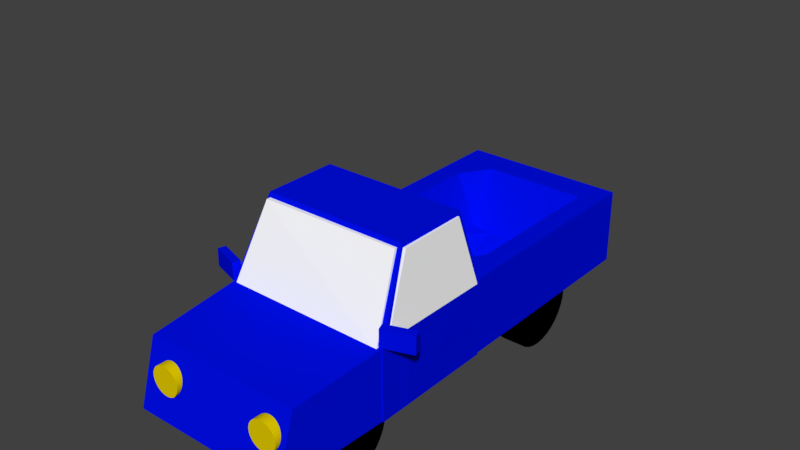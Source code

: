 # Source: 02.blend  (saved by Blender 2.79.0; exported with 4.5.12 LTS)
import bpy
from mathutils import Matrix  # noqa: F401  (used for matrix-valued properties, if any)

bpy.ops.wm.read_factory_settings(use_empty=True)
scene = bpy.context.scene
scene.name = 'Scene'

# ---- collections
col_collection_1 = bpy.data.collections.new('Collection 1'); scene.collection.children.link(col_collection_1)

# ---- materials (node trees are filled in below, after node groups)
mat_material = bpy.data.materials.new('Material')
mat_material.alpha_threshold = 0.0
mat_material.use_transparent_shadow = False
mat_material.diffuse_color = (0.0, 0.004391, 0.7991, 1.0)
mat_material.roughness = 0.5
mat_material_013 = bpy.data.materials.new('Material.013')
mat_material_013.alpha_threshold = 0.0
mat_material_013.use_transparent_shadow = False
mat_material_013.diffuse_color = (1.0, 1.0, 1.0, 1.0)
mat_material_013.roughness = 0.5
mat_material_012 = bpy.data.materials.new('Material.012')
mat_material_012.alpha_threshold = 0.0
mat_material_012.use_transparent_shadow = False
mat_material_012.diffuse_color = (0.0, 0.004391, 0.7991, 1.0)
mat_material_012.roughness = 0.5
mat_material_011 = bpy.data.materials.new('Material.011')
mat_material_011.alpha_threshold = 0.0
mat_material_011.use_transparent_shadow = False
mat_material_011.diffuse_color = (0.8, 0.0, 0.003761, 1.0)
mat_material_011.roughness = 0.5
mat_material_010 = bpy.data.materials.new('Material.010')
mat_material_010.alpha_threshold = 0.0
mat_material_010.use_transparent_shadow = False
mat_material_010.diffuse_color = (0.8, 0.6154, 0.0, 1.0)
mat_material_010.roughness = 0.5
mat_material_008 = bpy.data.materials.new('Material.008')
mat_material_008.alpha_threshold = 0.0
mat_material_008.use_transparent_shadow = False
mat_material_008.diffuse_color = (1.0, 1.0, 1.0, 1.0)
mat_material_008.roughness = 0.5
mat_material_004 = bpy.data.materials.new('Material.004')
mat_material_004.alpha_threshold = 0.0
mat_material_004.use_transparent_shadow = False
mat_material_004.diffuse_color = (1.0, 1.0, 1.0, 1.0)
mat_material_004.roughness = 0.5
mat_material_001 = bpy.data.materials.new('Material.001')
mat_material_001.alpha_threshold = 0.0
mat_material_001.use_transparent_shadow = False
mat_material_001.diffuse_color = (0.0, 0.0, 0.0, 1.0)
mat_material_001.roughness = 0.5
mat_material_002 = bpy.data.materials.new('Material.002')
mat_material_002.alpha_threshold = 0.0
mat_material_002.use_transparent_shadow = False
mat_material_002.diffuse_color = (0.0, 0.0, 0.0, 1.0)
mat_material_002.roughness = 0.5
mat_material_003 = bpy.data.materials.new('Material.003')
mat_material_003.alpha_threshold = 0.0
mat_material_003.use_transparent_shadow = False
mat_material_003.diffuse_color = (0.0, 0.0, 0.0, 1.0)
mat_material_003.roughness = 0.5
mat_material_007 = bpy.data.materials.new('Material.007')
mat_material_007.alpha_threshold = 0.0
mat_material_007.use_transparent_shadow = False
mat_material_007.diffuse_color = (0.0, 0.004391, 0.7991, 1.0)
mat_material_007.roughness = 0.5
mat_material_005 = bpy.data.materials.new('Material.005')
mat_material_005.alpha_threshold = 0.0
mat_material_005.use_transparent_shadow = False
mat_material_005.diffuse_color = (0.0, 0.004472, 0.8, 1.0)
mat_material_005.roughness = 0.5

# ---- material node trees

# ---- world
world_world = bpy.data.worlds.new('World'); scene.world = world_world
world_world.color = (0.05088, 0.05088, 0.05088)
world_world.use_sun_shadow = False
world_world.sun_shadow_jitter_overblur = 0.0
world_world.cycles.sampling_method = 'MANUAL'

# ---- meshes
me_cube_009 = bpy.data.meshes.new('Cube.009')
me_cube_009.from_pydata([(-1.0, -1.0, -1.0), (-1.0, -1.0, 1.0), (-1.0, 1.0, -1.0), (-1.0, 1.0, 1.0), (1.0, -1.0, -1.0), (1.0, -1.0, 1.0), (1.0, 1.0, -1.0), (1.0, 1.0, 1.0)], [], [(0, 1, 3, 2), (2, 3, 7, 6), (6, 7, 5, 4), (4, 5, 1, 0), (2, 6, 4, 0), (7, 3, 1, 5)])
me_cube_009.materials.append(mat_material)
me_cube_009.use_remesh_preserve_volume = False
me_cube_009.use_remesh_preserve_attributes = False
me_cube_009.use_mirror_vertex_groups = False
me_cube_009.update()
me_cube_008 = bpy.data.meshes.new('Cube.008')
me_cube_008.from_pydata([(-1.0, -1.0, -1.0), (-1.0, -1.0, 1.0), (-1.0, 1.0, -1.0), (-1.0, 1.0, 1.0), (1.0, -1.0, -1.0), (1.0, -1.0, 1.0), (1.0, 1.0, -1.0), (1.0, 1.0, 1.0)], [], [(0, 1, 3, 2), (2, 3, 7, 6), (6, 7, 5, 4), (4, 5, 1, 0), (2, 6, 4, 0), (7, 3, 1, 5)])
me_cube_008.materials.append(mat_material_013)
me_cube_008.use_remesh_preserve_volume = False
me_cube_008.use_remesh_preserve_attributes = False
me_cube_008.use_mirror_vertex_groups = False
me_cube_008.update()
me_cube_006 = bpy.data.meshes.new('Cube.006')
me_cube_006.from_pydata([(-1.0, -1.0, -1.0), (-1.0, -1.0, 1.0), (-1.0, 1.0, -1.0), (-1.0, 1.0, 1.0), (1.0, -1.0, -1.0), (1.0, -1.0, 1.0), (1.0, 1.0, -1.0), (1.0, 1.0, 1.0)], [], [(0, 1, 3, 2), (2, 3, 7, 6), (6, 7, 5, 4), (4, 5, 1, 0), (2, 6, 4, 0), (7, 3, 1, 5)])
me_cube_006.materials.append(mat_material_013)
me_cube_006.use_remesh_preserve_volume = False
me_cube_006.use_remesh_preserve_attributes = False
me_cube_006.use_mirror_vertex_groups = False
me_cube_006.update()
me_cube_003 = bpy.data.meshes.new('Cube.003')
me_cube_003.from_pydata([(-1.0, -1.0, -1.0), (-1.0, -1.0, 1.0), (-1.0, 1.0, -1.0), (-1.0, 1.0, 1.0), (1.0, -1.0, -1.0), (1.0, -1.0, 1.0), (1.0, 1.0, -1.0), (1.0, 1.0, 1.0)], [], [(0, 1, 3, 2), (2, 3, 7, 6), (6, 7, 5, 4), (4, 5, 1, 0), (2, 6, 4, 0), (7, 3, 1, 5)])
me_cube_003.materials.append(mat_material)
me_cube_003.use_remesh_preserve_volume = False
me_cube_003.use_remesh_preserve_attributes = False
me_cube_003.use_mirror_vertex_groups = False
me_cube_003.update()
me_cube = bpy.data.meshes.new('Cube')
me_cube.from_pydata([(-1.0, -1.0, -0.8993), (-1.0, -1.0, 76.34), (-1.0, 1.0, -0.8993), (-1.0, 1.0, 76.34), (1.0, -1.0, -0.8993), (1.0, -1.0, 76.34), (1.0, 1.0, -0.8993), (1.0, 1.0, 76.34), (-1.0, 0.0, -0.8993), (-1.0, -1.0, 16.84), (-1.0, 0.0, 76.34), (-1.0, 1.0, 16.84), (0.0, 1.0, -0.8993), (0.0, 1.0, 76.34), (1.0, 1.0, 16.84), (1.0, 0.0, -0.8993), (1.0, 0.0, 76.34), (1.0, -1.0, 16.84), (0.0, -1.0, -0.8993), (0.0, -1.0, 76.34), (0.0, 0.0, 1.991), (0.0, 0.0, -1.0), (0.0, -1.0, 16.84), (1.0, 0.0, 16.84), (0.0, 1.0, 16.84), (-1.0, 0.0, 16.84), (-1.0, -0.5, -0.8993), (-1.0, -1.0, 25.71), (-1.0, 0.5, 76.34), (-1.0, 1.0, 7.971), (-0.5, 1.0, -0.8993), (0.5, 1.0, 76.34), (1.0, 1.0, 7.971), (1.0, 0.5, -0.8993), (1.0, -0.5, 76.34), (1.0, -1.0, 7.971), (0.5, -1.0, -0.8993), (-0.5, -1.0, 76.34), (-1.0, 0.5, -0.8993), (-1.0, -1.0, 7.971), (-1.0, -0.5, 76.34), (-1.0, 1.0, 25.71), (0.5, 1.0, -0.8993), (-0.5, 1.0, 76.34), (1.0, 1.0, 25.71), (1.0, -0.5, -0.8993), (1.0, 0.5, 76.34), (1.0, -1.0, 25.71), (-0.5, -1.0, -0.8993), (0.5, -1.0, 76.34), (0.0, -0.5, 20.25), (0.0, 0.5, 20.25), (0.5, 0.0, 23.54), (-0.5, 0.0, 23.54), (0.0, -0.5, -1.0), (0.0, 0.5, -1.0), (-0.5, 0.0, -1.0), (0.5, 0.0, -1.0), (-0.5, -1.0, 16.84), (0.5, -1.0, 16.84), (0.0, -1.0, 7.971), (0.0, -1.0, 25.71), (1.0, -0.5, 16.84), (1.0, 0.5, 16.84), (1.0, 0.0, 7.971), (1.0, 0.0, 25.71), (0.5, 1.0, 16.84), (-0.5, 1.0, 16.84), (0.0, 1.0, 7.971), (0.0, 1.0, 25.71), (-1.0, 0.5, 16.84), (-1.0, -0.5, 16.84), (-1.0, 0.0, 7.971), (-1.0, 0.0, 25.71), (-1.0, -0.5, 25.71), (-1.0, -0.5, 7.971), (-1.0, 0.5, 7.971), (-0.5, 1.0, 25.71), (-0.5, 1.0, 7.971), (0.5, 1.0, 7.971), (1.0, 0.5, 25.71), (1.0, 0.5, 7.971), (1.0, -0.5, 7.971), (0.5, -1.0, 25.71), (0.5, -1.0, 7.971), (-0.5, -1.0, 7.971), (0.5, 0.5, -1.0), (-0.5, 0.5, -1.0), (-0.5, -0.5, -1.0), (-0.5, 0.5, 23.54), (0.5, 0.5, 23.54), (0.5, -0.5, 23.54), (-0.5, -0.5, 23.54), (0.5, -0.5, -1.0), (-0.5, -1.0, 25.71), (1.0, -0.5, 25.71), (0.5, 1.0, 25.71), (-1.0, 0.5, 25.71), (-1.0, -0.75, -0.8993), (-1.0, -1.0, 37.98), (-1.0, 0.75, 76.34), (-1.0, 1.0, 3.536), (-0.75, 1.0, -0.8993), (0.75, 1.0, 76.34), (1.0, 1.0, 3.536), (1.0, 0.75, -0.8993), (1.0, -0.75, 76.34), (1.0, -1.0, 3.536), (0.75, -1.0, -0.8993), (-0.75, -1.0, 76.34), (-1.0, 0.25, -0.8993), (-1.0, -1.0, 12.41), (-1.0, -0.25, 76.34), (-1.0, 1.0, 21.28), (0.25, 1.0, -0.8993), (-0.25, 1.0, 76.34), (1.0, 1.0, 21.28), (1.0, -0.25, -0.8993), (1.0, 0.25, 76.34), (1.0, -1.0, 21.28), (-0.25, -1.0, -0.8993), (0.25, -1.0, 76.34), (0.0, -0.75, 76.34), (0.0, 0.25, 3.954), (0.75, 0.0, 76.34), (-0.25, 0.0, 8.79), (0.0, -0.75, -1.0), (0.0, 0.25, -1.0), (-0.75, 0.0, -1.0), (0.25, 0.0, -1.0), (-0.75, -1.0, 16.84), (0.25, -1.0, 16.84), (0.0, -1.0, 3.536), (0.0, -1.0, 21.28), (1.0, -0.75, 16.84), (1.0, 0.25, 16.84), (1.0, 0.0, 3.536), (1.0, 0.0, 21.28), (0.75, 1.0, 16.84), (-0.25, 1.0, 16.84), (0.0, 1.0, 3.536), (0.0, 1.0, 21.28), (-1.0, 0.75, 16.84), (-1.0, -0.25, 16.84), (-1.0, 0.0, 3.536), (-1.0, 0.0, 21.28), (-1.0, -0.25, -0.8993), (-1.0, -1.0, 21.28), (-1.0, 0.25, 76.34), (-1.0, 1.0, 12.41), (-0.25, 1.0, -0.8993), (0.25, 1.0, 76.34), (1.0, 1.0, 12.41), (1.0, 0.25, -0.8993), (1.0, -0.25, 76.34), (1.0, -1.0, 12.41), (0.25, -1.0, -0.8993), (-0.25, -1.0, 76.34), (-1.0, 0.75, -0.8993), (-1.0, -1.0, 3.536), (-1.0, -0.75, 76.34), (-1.0, 1.0, 37.98), (0.75, 1.0, -0.8993), (-0.75, 1.0, 76.34), (1.0, 1.0, 37.98), (1.0, -0.75, -0.8993), (1.0, 0.75, 76.34), (1.0, -1.0, 37.98), (-0.75, -1.0, -0.8993), (0.75, -1.0, 76.34), (0.0, -0.25, 3.954), (0.0, 0.75, 76.34), (0.25, 0.0, 8.79), (-0.75, 0.0, 76.34), (0.0, -0.25, -1.0), (0.0, 0.75, -1.0), (-0.25, 0.0, -1.0), (0.75, 0.0, -1.0), (-0.25, -1.0, 16.84), (0.75, -1.0, 16.84), (0.0, -1.0, 12.41), (0.0, -1.0, 37.98), (1.0, -0.25, 16.84), (1.0, 0.75, 16.84), (1.0, 0.0, 12.41), (1.0, 0.0, 37.98), (0.25, 1.0, 16.84), (-0.75, 1.0, 16.84), (0.0, 1.0, 12.41), (0.0, 1.0, 37.98), (-1.0, 0.25, 16.84), (-1.0, -0.75, 16.84), (-1.0, 0.0, 12.41), (-1.0, 0.0, 37.98), (-1.0, -0.25, 25.71), (-1.0, -0.75, 25.71), (-1.0, -0.5, 21.28), (-1.0, -0.5, 37.98), (-1.0, -0.25, 7.971), (-1.0, -0.75, 7.971), (-1.0, -0.5, 3.536), (-1.0, -0.5, 12.41), (-1.0, 0.75, 7.971), (-1.0, 0.25, 7.971), (-1.0, 0.5, 3.536), (-1.0, 0.5, 12.41), (-0.25, 1.0, 25.71), (-0.75, 1.0, 25.71), (-0.5, 1.0, 21.28), (-0.5, 1.0, 37.98), (-0.25, 1.0, 7.971), (-0.75, 1.0, 7.971), (-0.5, 1.0, 3.536), (-0.5, 1.0, 12.41), (0.75, 1.0, 7.971), (0.25, 1.0, 7.971), (0.5, 1.0, 3.536), (0.5, 1.0, 12.41), (1.0, 0.25, 25.71), (1.0, 0.75, 25.71), (1.0, 0.5, 21.28), (1.0, 0.5, 37.98), (1.0, 0.25, 7.971), (1.0, 0.75, 7.971), (1.0, 0.5, 3.536), (1.0, 0.5, 12.41), (1.0, -0.75, 7.971), (1.0, -0.25, 7.971), (1.0, -0.5, 3.536), (1.0, -0.5, 12.41), (0.25, -1.0, 25.71), (0.75, -1.0, 25.71), (0.5, -1.0, 21.28), (0.5, -1.0, 37.98), (0.25, -1.0, 7.971), (0.75, -1.0, 7.971), (0.5, -1.0, 3.536), (0.5, -1.0, 12.41), (-0.75, -1.0, 7.971), (-0.25, -1.0, 7.971), (-0.5, -1.0, 3.536), (-0.5, -1.0, 12.41), (0.5, 0.25, -1.0), (0.5, 0.75, -1.0), (0.25, 0.5, -1.0), (0.75, 0.5, -1.0), (-0.5, 0.25, -1.0), (-0.5, 0.75, -1.0), (-0.75, 0.5, -1.0), (-0.25, 0.5, -1.0), (-0.5, -0.75, -1.0), (-0.5, -0.25, -1.0), (-0.75, -0.5, -1.0), (-0.25, -0.5, -1.0), (-0.5, 0.25, 23.54), (-0.5, 0.75, 76.34), (-0.25, 0.5, 20.25), (-0.75, 0.5, 76.34), (0.5, 0.25, 23.54), (0.5, 0.75, 76.34), (0.75, 0.5, 76.34), (0.25, 0.5, 20.25), (0.5, -0.75, 76.34), (0.5, -0.25, 23.54), (0.75, -0.5, 76.34), (0.25, -0.5, 20.25), (-0.5, -0.75, 76.34), (-0.5, -0.25, 23.54), (-0.25, -0.5, 20.25), (-0.75, -0.5, 76.34), (0.5, -0.75, -1.0), (0.5, -0.25, -1.0), (0.25, -0.5, -1.0), (0.75, -0.5, -1.0), (-0.75, -1.0, 25.71), (-0.25, -1.0, 25.71), (-0.5, -1.0, 21.28), (-0.5, -1.0, 37.98), (1.0, -0.75, 25.71), (1.0, -0.25, 25.71), (1.0, -0.5, 21.28), (1.0, -0.5, 37.98), (0.75, 1.0, 25.71), (0.25, 1.0, 25.71), (0.5, 1.0, 21.28), (0.5, 1.0, 37.98), (-1.0, 0.75, 25.71), (-1.0, 0.25, 25.71), (-1.0, 0.5, 21.28), (-1.0, 0.5, 37.98), (-1.0, 0.25, 37.98), (-1.0, 0.25, 21.28), (-1.0, 0.75, 21.28), (0.25, 1.0, 37.98), (0.25, 1.0, 21.28), (0.75, 1.0, 21.28), (1.0, -0.25, 37.98), (1.0, -0.25, 21.28), (1.0, -0.75, 21.28), (-0.25, -1.0, 37.98), (-0.25, -1.0, 21.28), (-0.75, -1.0, 21.28), (0.75, -0.25, -1.0), (0.25, -0.25, -1.0), (0.25, -0.75, -1.0), (-0.75, -0.25, 76.34), (-0.25, -0.25, 8.79), (-0.25, -0.75, 76.34), (0.25, -0.25, 8.79), (0.75, -0.25, 76.34), (0.75, -0.75, 76.34), (0.25, 0.75, 76.34), (0.75, 0.75, 76.34), (0.75, 0.25, 76.34), (-0.75, 0.75, 76.34), (-0.25, 0.75, 76.34), (-0.25, 0.25, 8.79), (-0.25, -0.25, -1.0), (-0.75, -0.25, -1.0), (-0.75, -0.75, -1.0), (-0.25, 0.75, -1.0), (-0.75, 0.75, -1.0), (-0.75, 0.25, -1.0), (0.75, 0.75, -1.0), (0.25, 0.75, -1.0), (0.25, 0.25, -1.0), (-0.25, -1.0, 12.41), (-0.25, -1.0, 3.536), (-0.75, -1.0, 3.536), (0.75, -1.0, 12.41), (0.75, -1.0, 3.536), (0.25, -1.0, 3.536), (0.75, -1.0, 37.98), (0.75, -1.0, 21.28), (0.25, -1.0, 21.28), (1.0, -0.25, 12.41), (1.0, -0.25, 3.536), (1.0, -0.75, 3.536), (1.0, 0.75, 12.41), (1.0, 0.75, 3.536), (1.0, 0.25, 3.536), (1.0, 0.75, 37.98), (1.0, 0.75, 21.28), (1.0, 0.25, 21.28), (0.25, 1.0, 12.41), (0.25, 1.0, 3.536), (0.75, 1.0, 3.536), (-0.75, 1.0, 12.41), (-0.75, 1.0, 3.536), (-0.25, 1.0, 3.536), (-0.75, 1.0, 37.98), (-0.75, 1.0, 21.28), (-0.25, 1.0, 21.28), (-1.0, 0.25, 12.41), (-1.0, 0.25, 3.536), (-1.0, 0.75, 3.536), (-1.0, -0.75, 12.41), (-1.0, -0.75, 3.536), (-1.0, -0.25, 3.536), (-1.0, -0.75, 37.98), (-1.0, -0.75, 21.28), (-1.0, -0.25, 21.28), (-1.0, -0.25, 37.98), (-1.0, -0.25, 12.41), (-1.0, 0.75, 12.41), (-0.25, 1.0, 37.98), (-0.25, 1.0, 12.41), (0.75, 1.0, 12.41), (1.0, 0.25, 37.98), (1.0, 0.25, 12.41), (1.0, -0.75, 12.41), (0.25, -1.0, 37.98), (0.25, -1.0, 12.41), (-0.75, -1.0, 12.41), (0.75, 0.25, -1.0), (-0.25, 0.25, -1.0), (-0.25, -0.75, -1.0), (-0.75, 0.25, 76.34), (0.25, 0.25, 8.79), (0.25, -0.75, 76.34), (-0.75, -0.75, 76.34), (0.75, -0.75, -1.0), (-0.75, -1.0, 37.98), (1.0, -0.75, 37.98), (0.75, 1.0, 37.98), (-1.0, 0.75, 37.98)], [], [(385, 100, 3, 161), (384, 103, 7, 164), (383, 106, 5, 167), (382, 109, 1, 99), (381, 165, 4, 108), (380, 160, 1, 109), (379, 122, 19, 121), (378, 123, 20, 172), (377, 148, 10, 173), (376, 126, 18, 120), (375, 127, 21, 176), (374, 153, 15, 177), (373, 130, 9, 111), (372, 131, 22, 180), (371, 121, 19, 181), (370, 134, 17, 155), (369, 135, 23, 184), (368, 118, 16, 185), (367, 138, 14, 152), (366, 139, 24, 188), (365, 115, 13, 189), (364, 142, 11, 149), (363, 143, 25, 192), (362, 112, 10, 193), (361, 194, 73, 145), (360, 195, 74, 196), (359, 160, 40, 197), (358, 198, 72, 144), (357, 199, 75, 200), (356, 191, 71, 201), (355, 202, 29, 101), (354, 203, 76, 204), (353, 190, 70, 205), (352, 206, 69, 141), (351, 207, 77, 208), (350, 163, 43, 209), (349, 210, 68, 140), (348, 211, 78, 212), (347, 187, 67, 213), (346, 214, 32, 104), (345, 215, 79, 216), (344, 186, 66, 217), (343, 218, 65, 137), (342, 219, 80, 220), (341, 166, 46, 221), (340, 222, 64, 136), (339, 223, 81, 224), (338, 183, 63, 225), (337, 226, 35, 107), (336, 227, 82, 228), (335, 182, 62, 229), (334, 230, 61, 133), (333, 231, 83, 232), (332, 169, 49, 233), (331, 234, 60, 132), (330, 235, 84, 236), (329, 179, 59, 237), (328, 238, 39, 159), (327, 239, 85, 240), (326, 178, 58, 241), (325, 242, 57, 129), (324, 243, 86, 244), (323, 105, 33, 245), (322, 246, 56, 128), (321, 247, 87, 248), (320, 175, 55, 249), (319, 250, 48, 168), (318, 251, 88, 252), (317, 174, 54, 253), (316, 254, 53, 125), (315, 255, 89, 256), (314, 100, 28, 257), (313, 258, 52, 124), (312, 259, 90, 260), (311, 171, 51, 261), (310, 262, 49, 169), (309, 263, 91, 264), (308, 170, 50, 265), (307, 266, 37, 157), (306, 267, 92, 268), (305, 112, 40, 269), (304, 270, 36, 156), (303, 271, 93, 272), (302, 117, 45, 273), (301, 274, 27, 147), (300, 275, 94, 276), (299, 157, 37, 277), (298, 278, 47, 119), (297, 279, 95, 280), (296, 154, 34, 281), (295, 282, 44, 116), (294, 283, 96, 284), (293, 151, 31, 285), (292, 286, 41, 113), (291, 287, 97, 288), (290, 148, 28, 289), (287, 290, 289, 97), (73, 193, 290, 287), (193, 10, 148, 290), (190, 291, 288, 70), (25, 145, 291, 190), (145, 73, 287, 291), (142, 292, 113, 11), (70, 288, 292, 142), (288, 97, 286, 292), (283, 293, 285, 96), (69, 189, 293, 283), (189, 13, 151, 293), (186, 294, 284, 66), (24, 141, 294, 186), (141, 69, 283, 294), (138, 295, 116, 14), (66, 284, 295, 138), (284, 96, 282, 295), (279, 296, 281, 95), (65, 185, 296, 279), (185, 16, 154, 296), (182, 297, 280, 62), (23, 137, 297, 182), (137, 65, 279, 297), (134, 298, 119, 17), (62, 280, 298, 134), (280, 95, 278, 298), (275, 299, 277, 94), (61, 181, 299, 275), (181, 19, 157, 299), (178, 300, 276, 58), (22, 133, 300, 178), (133, 61, 275, 300), (130, 301, 147, 9), (58, 276, 301, 130), (276, 94, 274, 301), (271, 302, 273, 93), (57, 177, 302, 271), (177, 15, 117, 302), (174, 303, 272, 54), (21, 129, 303, 174), (129, 57, 271, 303), (126, 304, 156, 18), (54, 272, 304, 126), (272, 93, 270, 304), (267, 305, 269, 92), (53, 173, 305, 267), (173, 10, 112, 305), (170, 306, 268, 50), (20, 125, 306, 170), (125, 53, 267, 306), (122, 307, 157, 19), (50, 268, 307, 122), (268, 92, 266, 307), (263, 308, 265, 91), (52, 172, 308, 263), (172, 20, 170, 308), (154, 309, 264, 34), (16, 124, 309, 154), (124, 52, 263, 309), (106, 310, 169, 5), (34, 264, 310, 106), (264, 91, 262, 310), (259, 311, 261, 90), (31, 151, 311, 259), (151, 13, 171, 311), (166, 312, 260, 46), (7, 103, 312, 166), (103, 31, 259, 312), (118, 313, 124, 16), (46, 260, 313, 118), (260, 90, 258, 313), (255, 314, 257, 89), (43, 163, 314, 255), (163, 3, 100, 314), (171, 315, 256, 51), (13, 115, 315, 171), (115, 43, 255, 315), (123, 316, 125, 20), (51, 256, 316, 123), (256, 89, 254, 316), (251, 317, 253, 88), (56, 176, 317, 251), (176, 21, 174, 317), (146, 318, 252, 26), (8, 128, 318, 146), (128, 56, 251, 318), (98, 319, 168, 0), (26, 252, 319, 98), (252, 88, 250, 319), (247, 320, 249, 87), (30, 150, 320, 247), (150, 12, 175, 320), (158, 321, 248, 38), (2, 102, 321, 158), (102, 30, 247, 321), (110, 322, 128, 8), (38, 248, 322, 110), (248, 87, 246, 322), (243, 323, 245, 86), (42, 162, 323, 243), (162, 6, 105, 323), (175, 324, 244, 55), (12, 114, 324, 175), (114, 42, 243, 324), (127, 325, 129, 21), (55, 244, 325, 127), (244, 86, 242, 325), (239, 326, 241, 85), (60, 180, 326, 239), (180, 22, 178, 326), (120, 327, 240, 48), (18, 132, 327, 120), (132, 60, 239, 327), (168, 328, 159, 0), (48, 240, 328, 168), (240, 85, 238, 328), (235, 329, 237, 84), (35, 155, 329, 235), (155, 17, 179, 329), (108, 330, 236, 36), (4, 107, 330, 108), (107, 35, 235, 330), (156, 331, 132, 18), (36, 236, 331, 156), (236, 84, 234, 331), (231, 332, 233, 83), (47, 167, 332, 231), (167, 5, 169, 332), (179, 333, 232, 59), (17, 119, 333, 179), (119, 47, 231, 333), (131, 334, 133, 22), (59, 232, 334, 131), (232, 83, 230, 334), (227, 335, 229, 82), (64, 184, 335, 227), (184, 23, 182, 335), (117, 336, 228, 45), (15, 136, 336, 117), (136, 64, 227, 336), (165, 337, 107, 4), (45, 228, 337, 165), (228, 82, 226, 337), (223, 338, 225, 81), (32, 152, 338, 223), (152, 14, 183, 338), (105, 339, 224, 33), (6, 104, 339, 105), (104, 32, 223, 339), (153, 340, 136, 15), (33, 224, 340, 153), (224, 81, 222, 340), (219, 341, 221, 80), (44, 164, 341, 219), (164, 7, 166, 341), (183, 342, 220, 63), (14, 116, 342, 183), (116, 44, 219, 342), (135, 343, 137, 23), (63, 220, 343, 135), (220, 80, 218, 343), (215, 344, 217, 79), (68, 188, 344, 215), (188, 24, 186, 344), (114, 345, 216, 42), (12, 140, 345, 114), (140, 68, 215, 345), (162, 346, 104, 6), (42, 216, 346, 162), (216, 79, 214, 346), (211, 347, 213, 78), (29, 149, 347, 211), (149, 11, 187, 347), (102, 348, 212, 30), (2, 101, 348, 102), (101, 29, 211, 348), (150, 349, 140, 12), (30, 212, 349, 150), (212, 78, 210, 349), (207, 350, 209, 77), (41, 161, 350, 207), (161, 3, 163, 350), (187, 351, 208, 67), (11, 113, 351, 187), (113, 41, 207, 351), (139, 352, 141, 24), (67, 208, 352, 139), (208, 77, 206, 352), (203, 353, 205, 76), (72, 192, 353, 203), (192, 25, 190, 353), (110, 354, 204, 38), (8, 144, 354, 110), (144, 72, 203, 354), (158, 355, 101, 2), (38, 204, 355, 158), (204, 76, 202, 355), (199, 356, 201, 75), (39, 111, 356, 199), (111, 9, 191, 356), (98, 357, 200, 26), (0, 159, 357, 98), (159, 39, 199, 357), (146, 358, 144, 8), (26, 200, 358, 146), (200, 75, 198, 358), (195, 359, 197, 74), (27, 99, 359, 195), (99, 1, 160, 359), (191, 360, 196, 71), (9, 147, 360, 191), (147, 27, 195, 360), (143, 361, 145, 25), (71, 196, 361, 143), (196, 74, 194, 361), (194, 362, 193, 73), (74, 197, 362, 194), (197, 40, 112, 362), (198, 363, 192, 72), (75, 201, 363, 198), (201, 71, 143, 363), (202, 364, 149, 29), (76, 205, 364, 202), (205, 70, 142, 364), (206, 365, 189, 69), (77, 209, 365, 206), (209, 43, 115, 365), (210, 366, 188, 68), (78, 213, 366, 210), (213, 67, 139, 366), (214, 367, 152, 32), (79, 217, 367, 214), (217, 66, 138, 367), (218, 368, 185, 65), (80, 221, 368, 218), (221, 46, 118, 368), (222, 369, 184, 64), (81, 225, 369, 222), (225, 63, 135, 369), (226, 370, 155, 35), (82, 229, 370, 226), (229, 62, 134, 370), (230, 371, 181, 61), (83, 233, 371, 230), (233, 49, 121, 371), (234, 372, 180, 60), (84, 237, 372, 234), (237, 59, 131, 372), (238, 373, 111, 39), (85, 241, 373, 238), (241, 58, 130, 373), (242, 374, 177, 57), (86, 245, 374, 242), (245, 33, 153, 374), (246, 375, 176, 56), (87, 249, 375, 246), (249, 55, 127, 375), (250, 376, 120, 48), (88, 253, 376, 250), (253, 54, 126, 376), (254, 377, 173, 53), (89, 257, 377, 254), (257, 28, 148, 377), (258, 378, 172, 52), (90, 261, 378, 258), (261, 51, 123, 378), (262, 379, 121, 49), (91, 265, 379, 262), (265, 50, 122, 379), (266, 380, 109, 37), (92, 269, 380, 266), (269, 40, 160, 380), (270, 381, 108, 36), (93, 273, 381, 270), (273, 45, 165, 381), (274, 382, 99, 27), (94, 277, 382, 274), (277, 37, 109, 382), (278, 383, 167, 47), (95, 281, 383, 278), (281, 34, 106, 383), (282, 384, 164, 44), (96, 285, 384, 282), (285, 31, 103, 384), (286, 385, 161, 41), (97, 289, 385, 286), (289, 28, 100, 385)])
me_cube.materials.append(mat_material_012)
me_cube.use_remesh_preserve_volume = False
me_cube.use_remesh_preserve_attributes = False
me_cube.use_mirror_vertex_groups = False
me_cube.update()
me_cube_007 = bpy.data.meshes.new('Cube.007')
me_cube_007.from_pydata([(-1.0, -1.0, -1.0), (-1.0, -1.0, 1.0), (-1.0, 1.0, -1.0), (-1.0, 1.0, 1.0), (1.0, -1.0, -1.0), (1.0, -1.0, 1.0), (1.0, 1.0, -1.0), (1.0, 1.0, 1.0)], [], [(0, 1, 3, 2), (2, 3, 7, 6), (6, 7, 5, 4), (4, 5, 1, 0), (2, 6, 4, 0), (7, 3, 1, 5)])
me_cube_007.materials.append(mat_material_011)
me_cube_007.use_remesh_preserve_volume = False
me_cube_007.use_remesh_preserve_attributes = False
me_cube_007.use_mirror_vertex_groups = False
me_cube_007.update()
me_cylinder_003 = bpy.data.meshes.new('Cylinder.003')
me_cylinder_003.from_pydata([(0.0, 1.0, -1.0), (0.0, 1.0, 1.0), (0.1951, 0.9808, -1.0), (0.1951, 0.9808, 1.0), (0.3827, 0.9239, -1.0), (0.3827, 0.9239, 1.0), (0.5556, 0.8315, -1.0), (0.5556, 0.8315, 1.0), (0.7071, 0.7071, -1.0), (0.7071, 0.7071, 1.0), (0.8315, 0.5556, -1.0), (0.8315, 0.5556, 1.0), (0.9239, 0.3827, -1.0), (0.9239, 0.3827, 1.0), (0.9808, 0.1951, -1.0), (0.9808, 0.1951, 1.0), (1.0, 7.55e-08, -1.0), (1.0, 7.55e-08, 1.0), (0.9808, -0.1951, -1.0), (0.9808, -0.1951, 1.0), (0.9239, -0.3827, -1.0), (0.9239, -0.3827, 1.0), (0.8315, -0.5556, -1.0), (0.8315, -0.5556, 1.0), (0.7071, -0.7071, -1.0), (0.7071, -0.7071, 1.0), (0.5556, -0.8315, -1.0), (0.5556, -0.8315, 1.0), (0.3827, -0.9239, -1.0), (0.3827, -0.9239, 1.0), (0.1951, -0.9808, -1.0), (0.1951, -0.9808, 1.0), (-3.258e-07, -1.0, -1.0), (-3.258e-07, -1.0, 1.0), (-0.1951, -0.9808, -1.0), (-0.1951, -0.9808, 1.0), (-0.3827, -0.9239, -1.0), (-0.3827, -0.9239, 1.0), (-0.5556, -0.8315, -1.0), (-0.5556, -0.8315, 1.0), (-0.7071, -0.7071, -1.0), (-0.7071, -0.7071, 1.0), (-0.8315, -0.5556, -1.0), (-0.8315, -0.5556, 1.0), (-0.9239, -0.3827, -1.0), (-0.9239, -0.3827, 1.0), (-0.9808, -0.1951, -1.0), (-0.9808, -0.1951, 1.0), (-1.0, 9.656e-07, -1.0), (-1.0, 9.656e-07, 1.0), (-0.9808, 0.1951, -1.0), (-0.9808, 0.1951, 1.0), (-0.9239, 0.3827, -1.0), (-0.9239, 0.3827, 1.0), (-0.8315, 0.5556, -1.0), (-0.8315, 0.5556, 1.0), (-0.7071, 0.7071, -1.0), (-0.7071, 0.7071, 1.0), (-0.5556, 0.8315, -1.0), (-0.5556, 0.8315, 1.0), (-0.3827, 0.9239, -1.0), (-0.3827, 0.9239, 1.0), (-0.1951, 0.9808, -1.0), (-0.1951, 0.9808, 1.0)], [], [(0, 1, 3, 2), (2, 3, 5, 4), (4, 5, 7, 6), (6, 7, 9, 8), (8, 9, 11, 10), (10, 11, 13, 12), (12, 13, 15, 14), (14, 15, 17, 16), (16, 17, 19, 18), (18, 19, 21, 20), (20, 21, 23, 22), (22, 23, 25, 24), (24, 25, 27, 26), (26, 27, 29, 28), (28, 29, 31, 30), (30, 31, 33, 32), (32, 33, 35, 34), (34, 35, 37, 36), (36, 37, 39, 38), (38, 39, 41, 40), (40, 41, 43, 42), (42, 43, 45, 44), (44, 45, 47, 46), (46, 47, 49, 48), (48, 49, 51, 50), (50, 51, 53, 52), (52, 53, 55, 54), (54, 55, 57, 56), (56, 57, 59, 58), (58, 59, 61, 60), (3, 1, 63, 61, 59, 57, 55, 53, 51, 49, 47, 45, 43, 41, 39, 37, 35, 33, 31, 29, 27, 25, 23, 21, 19, 17, 15, 13, 11, 9, 7, 5), (60, 61, 63, 62), (62, 63, 1, 0), (0, 2, 4, 6, 8, 10, 12, 14, 16, 18, 20, 22, 24, 26, 28, 30, 32, 34, 36, 38, 40, 42, 44, 46, 48, 50, 52, 54, 56, 58, 60, 62)])
me_cylinder_003.materials.append(mat_material_010)
me_cylinder_003.use_remesh_preserve_volume = False
me_cylinder_003.use_remesh_preserve_attributes = False
me_cylinder_003.use_mirror_vertex_groups = False
me_cylinder_003.update()
me_cube_005 = bpy.data.meshes.new('Cube.005')
me_cube_005.from_pydata([(-1.188, -1.632, -0.9608), (-1.039, -0.9191, -0.05951), (-1.196, 1.17, -0.9664), (-1.035, 0.8082, -0.05138), (1.153, -1.756, -0.9758), (1.047, -0.9895, -0.05951), (1.153, 1.164, -0.9842), (1.028, 0.7584, -0.05598), (-0.9818, -0.07433, 0.415), (-0.9818, -0.07433, 1.504), (-0.9818, -0.01683, 0.415), (-0.9818, -0.01683, 1.504), (1.155, -0.07433, 0.415), (1.155, -0.07433, 1.504), (1.155, -0.01683, 0.415), (1.155, -0.01683, 1.504)], [], [(0, 1, 3, 2), (2, 3, 7, 6), (6, 7, 5, 4), (4, 5, 1, 0), (2, 6, 4, 0), (7, 3, 1, 5)])
me_cube_005.materials.append(mat_material_008)
me_cube_005.use_remesh_preserve_volume = False
me_cube_005.use_remesh_preserve_attributes = False
me_cube_005.use_mirror_vertex_groups = False
me_cube_005.update()
me_cube_004 = bpy.data.meshes.new('Cube.004')
me_cube_004.from_pydata([(-1.097, -1.586, -1.0), (-0.9457, -1.148, 0.006732), (-1.091, 0.2197, -0.9294), (-0.9338, 0.006514, 0.006732), (1.116, -1.605, -1.0), (0.9815, -1.128, 0.006732), (1.11, 0.2086, -0.9269), (0.9848, 0.006514, 0.00872)], [], [(0, 1, 3, 2), (2, 3, 7, 6), (6, 7, 5, 4), (4, 5, 1, 0), (2, 6, 4, 0), (7, 3, 1, 5)])
me_cube_004.materials.append(mat_material_004)
me_cube_004.use_remesh_preserve_volume = False
me_cube_004.use_remesh_preserve_attributes = False
me_cube_004.use_mirror_vertex_groups = False
me_cube_004.update()
me_cylinder_002 = bpy.data.meshes.new('Cylinder.002')
me_cylinder_002.from_pydata([(0.0, 1.0, -1.0), (0.0, 1.0, 1.0), (0.1951, 0.9808, -1.0), (0.1951, 0.9808, 1.0), (0.3827, 0.9239, -1.0), (0.3827, 0.9239, 1.0), (0.5556, 0.8315, -1.0), (0.5556, 0.8315, 1.0), (0.7071, 0.7071, -1.0), (0.7071, 0.7071, 1.0), (0.8315, 0.5556, -1.0), (0.8315, 0.5556, 1.0), (0.9239, 0.3827, -1.0), (0.9239, 0.3827, 1.0), (0.9808, 0.1951, -1.0), (0.9808, 0.1951, 1.0), (1.0, 7.55e-08, -1.0), (1.0, 7.55e-08, 1.0), (0.9808, -0.1951, -1.0), (0.9808, -0.1951, 1.0), (0.9239, -0.3827, -1.0), (0.9239, -0.3827, 1.0), (0.8315, -0.5556, -1.0), (0.8315, -0.5556, 1.0), (0.7071, -0.7071, -1.0), (0.7071, -0.7071, 1.0), (0.5556, -0.8315, -1.0), (0.5556, -0.8315, 1.0), (0.3827, -0.9239, -1.0), (0.3827, -0.9239, 1.0), (0.1951, -0.9808, -1.0), (0.1951, -0.9808, 1.0), (-3.258e-07, -1.0, -1.0), (-3.258e-07, -1.0, 1.0), (-0.1951, -0.9808, -1.0), (-0.1951, -0.9808, 1.0), (-0.3827, -0.9239, -1.0), (-0.3827, -0.9239, 1.0), (-0.5556, -0.8315, -1.0), (-0.5556, -0.8315, 1.0), (-0.7071, -0.7071, -1.0), (-0.7071, -0.7071, 1.0), (-0.8315, -0.5556, -1.0), (-0.8315, -0.5556, 1.0), (-0.9239, -0.3827, -1.0), (-0.9239, -0.3827, 1.0), (-0.9808, -0.1951, -1.0), (-0.9808, -0.1951, 1.0), (-1.0, 9.656e-07, -1.0), (-1.0, 9.656e-07, 1.0), (-0.9808, 0.1951, -1.0), (-0.9808, 0.1951, 1.0), (-0.9239, 0.3827, -1.0), (-0.9239, 0.3827, 1.0), (-0.8315, 0.5556, -1.0), (-0.8315, 0.5556, 1.0), (-0.7071, 0.7071, -1.0), (-0.7071, 0.7071, 1.0), (-0.5556, 0.8315, -1.0), (-0.5556, 0.8315, 1.0), (-0.3827, 0.9239, -1.0), (-0.3827, 0.9239, 1.0), (-0.1951, 0.9808, -1.0), (-0.1951, 0.9808, 1.0)], [], [(0, 1, 3, 2), (2, 3, 5, 4), (4, 5, 7, 6), (6, 7, 9, 8), (8, 9, 11, 10), (10, 11, 13, 12), (12, 13, 15, 14), (14, 15, 17, 16), (16, 17, 19, 18), (18, 19, 21, 20), (20, 21, 23, 22), (22, 23, 25, 24), (24, 25, 27, 26), (26, 27, 29, 28), (28, 29, 31, 30), (30, 31, 33, 32), (32, 33, 35, 34), (34, 35, 37, 36), (36, 37, 39, 38), (38, 39, 41, 40), (40, 41, 43, 42), (42, 43, 45, 44), (44, 45, 47, 46), (46, 47, 49, 48), (48, 49, 51, 50), (50, 51, 53, 52), (52, 53, 55, 54), (54, 55, 57, 56), (56, 57, 59, 58), (58, 59, 61, 60), (3, 1, 63, 61, 59, 57, 55, 53, 51, 49, 47, 45, 43, 41, 39, 37, 35, 33, 31, 29, 27, 25, 23, 21, 19, 17, 15, 13, 11, 9, 7, 5), (60, 61, 63, 62), (62, 63, 1, 0), (0, 2, 4, 6, 8, 10, 12, 14, 16, 18, 20, 22, 24, 26, 28, 30, 32, 34, 36, 38, 40, 42, 44, 46, 48, 50, 52, 54, 56, 58, 60, 62)])
me_cylinder_002.materials.append(mat_material_001)
me_cylinder_002.use_remesh_preserve_volume = False
me_cylinder_002.use_remesh_preserve_attributes = False
me_cylinder_002.use_mirror_vertex_groups = False
me_cylinder_002.update()
me_cylinder_001 = bpy.data.meshes.new('Cylinder.001')
me_cylinder_001.from_pydata([(0.0, 1.0, -1.0), (0.0, 1.0, 1.0), (0.1951, 0.9808, -1.0), (0.1951, 0.9808, 1.0), (0.3827, 0.9239, -1.0), (0.3827, 0.9239, 1.0), (0.5556, 0.8315, -1.0), (0.5556, 0.8315, 1.0), (0.7071, 0.7071, -1.0), (0.7071, 0.7071, 1.0), (0.8315, 0.5556, -1.0), (0.8315, 0.5556, 1.0), (0.9239, 0.3827, -1.0), (0.9239, 0.3827, 1.0), (0.9808, 0.1951, -1.0), (0.9808, 0.1951, 1.0), (1.0, 7.55e-08, -1.0), (1.0, 7.55e-08, 1.0), (0.9808, -0.1951, -1.0), (0.9808, -0.1951, 1.0), (0.9239, -0.3827, -1.0), (0.9239, -0.3827, 1.0), (0.8315, -0.5556, -1.0), (0.8315, -0.5556, 1.0), (0.7071, -0.7071, -1.0), (0.7071, -0.7071, 1.0), (0.5556, -0.8315, -1.0), (0.5556, -0.8315, 1.0), (0.3827, -0.9239, -1.0), (0.3827, -0.9239, 1.0), (0.1951, -0.9808, -1.0), (0.1951, -0.9808, 1.0), (-3.258e-07, -1.0, -1.0), (-3.258e-07, -1.0, 1.0), (-0.1951, -0.9808, -1.0), (-0.1951, -0.9808, 1.0), (-0.3827, -0.9239, -1.0), (-0.3827, -0.9239, 1.0), (-0.5556, -0.8315, -1.0), (-0.5556, -0.8315, 1.0), (-0.7071, -0.7071, -1.0), (-0.7071, -0.7071, 1.0), (-0.8315, -0.5556, -1.0), (-0.8315, -0.5556, 1.0), (-0.9239, -0.3827, -1.0), (-0.9239, -0.3827, 1.0), (-0.9808, -0.1951, -1.0), (-0.9808, -0.1951, 1.0), (-1.0, 9.656e-07, -1.0), (-1.0, 9.656e-07, 1.0), (-0.9808, 0.1951, -1.0), (-0.9808, 0.1951, 1.0), (-0.9239, 0.3827, -1.0), (-0.9239, 0.3827, 1.0), (-0.8315, 0.5556, -1.0), (-0.8315, 0.5556, 1.0), (-0.7071, 0.7071, -1.0), (-0.7071, 0.7071, 1.0), (-0.5556, 0.8315, -1.0), (-0.5556, 0.8315, 1.0), (-0.3827, 0.9239, -1.0), (-0.3827, 0.9239, 1.0), (-0.1951, 0.9808, -1.0), (-0.1951, 0.9808, 1.0)], [], [(0, 1, 3, 2), (2, 3, 5, 4), (4, 5, 7, 6), (6, 7, 9, 8), (8, 9, 11, 10), (10, 11, 13, 12), (12, 13, 15, 14), (14, 15, 17, 16), (16, 17, 19, 18), (18, 19, 21, 20), (20, 21, 23, 22), (22, 23, 25, 24), (24, 25, 27, 26), (26, 27, 29, 28), (28, 29, 31, 30), (30, 31, 33, 32), (32, 33, 35, 34), (34, 35, 37, 36), (36, 37, 39, 38), (38, 39, 41, 40), (40, 41, 43, 42), (42, 43, 45, 44), (44, 45, 47, 46), (46, 47, 49, 48), (48, 49, 51, 50), (50, 51, 53, 52), (52, 53, 55, 54), (54, 55, 57, 56), (56, 57, 59, 58), (58, 59, 61, 60), (3, 1, 63, 61, 59, 57, 55, 53, 51, 49, 47, 45, 43, 41, 39, 37, 35, 33, 31, 29, 27, 25, 23, 21, 19, 17, 15, 13, 11, 9, 7, 5), (60, 61, 63, 62), (62, 63, 1, 0), (0, 2, 4, 6, 8, 10, 12, 14, 16, 18, 20, 22, 24, 26, 28, 30, 32, 34, 36, 38, 40, 42, 44, 46, 48, 50, 52, 54, 56, 58, 60, 62)])
me_cylinder_001.materials.append(mat_material_002)
me_cylinder_001.use_remesh_preserve_volume = False
me_cylinder_001.use_remesh_preserve_attributes = False
me_cylinder_001.use_mirror_vertex_groups = False
me_cylinder_001.update()
me_cylinder = bpy.data.meshes.new('Cylinder')
me_cylinder.from_pydata([(0.0, 1.0, -1.0), (0.0, 1.0, 1.0), (0.1951, 0.9808, -1.0), (0.1951, 0.9808, 1.0), (0.3827, 0.9239, -1.0), (0.3827, 0.9239, 1.0), (0.5556, 0.8315, -1.0), (0.5556, 0.8315, 1.0), (0.7071, 0.7071, -1.0), (0.7071, 0.7071, 1.0), (0.8315, 0.5556, -1.0), (0.8315, 0.5556, 1.0), (0.9239, 0.3827, -1.0), (0.9239, 0.3827, 1.0), (0.9808, 0.1951, -1.0), (0.9808, 0.1951, 1.0), (1.0, 7.55e-08, -1.0), (1.0, 7.55e-08, 1.0), (0.9808, -0.1951, -1.0), (0.9808, -0.1951, 1.0), (0.9239, -0.3827, -1.0), (0.9239, -0.3827, 1.0), (0.8315, -0.5556, -1.0), (0.8315, -0.5556, 1.0), (0.7071, -0.7071, -1.0), (0.7071, -0.7071, 1.0), (0.5556, -0.8315, -1.0), (0.5556, -0.8315, 1.0), (0.3827, -0.9239, -1.0), (0.3827, -0.9239, 1.0), (0.1951, -0.9808, -1.0), (0.1951, -0.9808, 1.0), (-3.258e-07, -1.0, -1.0), (-3.258e-07, -1.0, 1.0), (-0.1951, -0.9808, -1.0), (-0.1951, -0.9808, 1.0), (-0.3827, -0.9239, -1.0), (-0.3827, -0.9239, 1.0), (-0.5556, -0.8315, -1.0), (-0.5556, -0.8315, 1.0), (-0.7071, -0.7071, -1.0), (-0.7071, -0.7071, 1.0), (-0.8315, -0.5556, -1.0), (-0.8315, -0.5556, 1.0), (-0.9239, -0.3827, -1.0), (-0.9239, -0.3827, 1.0), (-0.9808, -0.1951, -1.0), (-0.9808, -0.1951, 1.0), (-1.0, 9.656e-07, -1.0), (-1.0, 9.656e-07, 1.0), (-0.9808, 0.1951, -1.0), (-0.9808, 0.1951, 1.0), (-0.9239, 0.3827, -1.0), (-0.9239, 0.3827, 1.0), (-0.8315, 0.5556, -1.0), (-0.8315, 0.5556, 1.0), (-0.7071, 0.7071, -1.0), (-0.7071, 0.7071, 1.0), (-0.5556, 0.8315, -1.0), (-0.5556, 0.8315, 1.0), (-0.3827, 0.9239, -1.0), (-0.3827, 0.9239, 1.0), (-0.1951, 0.9808, -1.0), (-0.1951, 0.9808, 1.0)], [], [(0, 1, 3, 2), (2, 3, 5, 4), (4, 5, 7, 6), (6, 7, 9, 8), (8, 9, 11, 10), (10, 11, 13, 12), (12, 13, 15, 14), (14, 15, 17, 16), (16, 17, 19, 18), (18, 19, 21, 20), (20, 21, 23, 22), (22, 23, 25, 24), (24, 25, 27, 26), (26, 27, 29, 28), (28, 29, 31, 30), (30, 31, 33, 32), (32, 33, 35, 34), (34, 35, 37, 36), (36, 37, 39, 38), (38, 39, 41, 40), (40, 41, 43, 42), (42, 43, 45, 44), (44, 45, 47, 46), (46, 47, 49, 48), (48, 49, 51, 50), (50, 51, 53, 52), (52, 53, 55, 54), (54, 55, 57, 56), (56, 57, 59, 58), (58, 59, 61, 60), (3, 1, 63, 61, 59, 57, 55, 53, 51, 49, 47, 45, 43, 41, 39, 37, 35, 33, 31, 29, 27, 25, 23, 21, 19, 17, 15, 13, 11, 9, 7, 5), (60, 61, 63, 62), (62, 63, 1, 0), (0, 2, 4, 6, 8, 10, 12, 14, 16, 18, 20, 22, 24, 26, 28, 30, 32, 34, 36, 38, 40, 42, 44, 46, 48, 50, 52, 54, 56, 58, 60, 62)])
me_cylinder.materials.append(mat_material_003)
me_cylinder.use_remesh_preserve_volume = False
me_cylinder.use_remesh_preserve_attributes = False
me_cylinder.use_mirror_vertex_groups = False
me_cylinder.update()
me_cube_002 = bpy.data.meshes.new('Cube.002')
me_cube_002.from_pydata([(-0.9256, -0.9651, -1.0), (-0.9256, -0.7179, 0.7455), (-1.0, 1.0, -1.0), (-1.0, 1.0, 1.0), (0.9256, -0.9651, -1.0), (0.9256, -0.7179, 0.7455), (1.0, 1.0, -1.0), (1.0, 1.0, 1.0)], [], [(0, 1, 3, 2), (2, 3, 7, 6), (6, 7, 5, 4), (4, 5, 1, 0), (2, 6, 4, 0), (7, 3, 1, 5)])
me_cube_002.materials.append(mat_material_007)
me_cube_002.use_remesh_preserve_volume = False
me_cube_002.use_remesh_preserve_attributes = False
me_cube_002.use_mirror_vertex_groups = False
me_cube_002.update()
me_cube_001 = bpy.data.meshes.new('Cube.001')
me_cube_001.from_pydata([(-1.18, -1.444, -1.0), (-1.0, -1.0, 1.0), (-1.18, 0.2635, -1.0), (-1.0, 0.02273, 1.0), (1.149, -1.496, -1.0), (1.0, -1.0, 1.0), (1.149, 0.2635, -1.0), (1.0, 0.02273, 1.0), (-1.18, 0.05205, -1.0), (-1.18, -1.444, 0.0), (-1.0, 0.0, 1.0), (-1.18, 0.2635, 0.0), (0.0, 0.2635, -1.0), (0.0, 0.02273, 1.0), (1.149, 0.2635, 0.0), (1.149, 0.0, -1.0), (1.0, 0.0, 1.0), (1.149, -1.496, 0.0), (0.0, -1.496, -1.0), (0.0, -1.0, 1.0), (0.0, 0.0, 1.0), (0.0, 0.0, -1.0), (0.0, -1.496, 0.0), (1.149, 0.0, 0.0), (0.0, 0.2635, 0.0), (-1.18, 0.05205, 0.0)], [], [(25, 10, 3, 11), (24, 13, 7, 14), (23, 16, 5, 17), (22, 19, 1, 9), (21, 15, 4, 18), (20, 10, 1, 19), (16, 20, 19, 5), (7, 13, 20, 16), (13, 3, 10, 20), (8, 21, 18, 0), (2, 12, 21, 8), (12, 6, 15, 21), (18, 22, 9, 0), (4, 17, 22, 18), (17, 5, 19, 22), (15, 23, 17, 4), (6, 14, 23, 15), (14, 7, 16, 23), (12, 24, 14, 6), (2, 11, 24, 12), (11, 3, 13, 24), (8, 25, 11, 2), (0, 9, 25, 8), (9, 1, 10, 25)])
me_cube_001.materials.append(mat_material_005)
me_cube_001.use_remesh_preserve_volume = False
me_cube_001.use_remesh_preserve_attributes = False
me_cube_001.use_mirror_vertex_groups = False
me_cube_001.update()

# ---- objects
ob_cube_010 = bpy.data.objects.new('Cube.010', me_cube_009)
ob_cube_009 = bpy.data.objects.new('Cube.009', me_cube_008)
ob_cube_008 = bpy.data.objects.new('Cube.008', me_cube_006)
ob_cube_005 = bpy.data.objects.new('Cube.005', me_cube_003)
ob_cube_002 = bpy.data.objects.new('Cube.002', me_cube)
ob_cube_007 = bpy.data.objects.new('Cube.007', me_cube_007)
ob_cube_006 = bpy.data.objects.new('Cube.006', me_cube_007)
ob_cylinder_005 = bpy.data.objects.new('Cylinder.005', me_cylinder_003)
ob_cylinder_004 = bpy.data.objects.new('Cylinder.004', me_cylinder_003)
ob_cube_004 = bpy.data.objects.new('Cube.004', me_cube_005)
ob_cube_003 = bpy.data.objects.new('Cube.003', me_cube_004)
ob_cylinder_003 = bpy.data.objects.new('Cylinder.003', me_cylinder_002)
ob_cylinder_002 = bpy.data.objects.new('Cylinder.002', me_cylinder_001)
ob_cylinder_001 = bpy.data.objects.new('Cylinder.001', me_cylinder_001)
ob_cylinder = bpy.data.objects.new('Cylinder', me_cylinder)
ob_cube_001 = bpy.data.objects.new('Cube.001', me_cube_002)
ob_cube = bpy.data.objects.new('Cube', me_cube_001)

# ---- transforms, parenting, visibility, modifiers, constraints
ob_cube_010.location = (-1.349, -1.397, 2.365)
ob_cube_010.rotation_euler = (0.0, -0.0, -0.3211)
ob_cube_010.scale = (0.2122, -0.05534, 0.1218)
ob_cube_010.lineart.crease_threshold = 0.0
ob_cube_009.location = (-1.337, -1.37, 2.365)
ob_cube_009.rotation_euler = (0.0, -0.0, -0.3211)
ob_cube_009.scale = (-0.1949, -0.03144, 0.1)
ob_cube_009.lineart.crease_threshold = 0.0
ob_cube_008.location = (1.291, -1.372, 2.378)
ob_cube_008.rotation_euler = (0.0, -0.0, 0.3392)
ob_cube_008.scale = (-0.1949, -0.03144, 0.1)
ob_cube_008.lineart.crease_threshold = 0.0
ob_cube_005.location = (1.298, -1.4, 2.378)
ob_cube_005.rotation_euler = (0.0, -0.0, 0.3392)
ob_cube_005.scale = (0.2122, -0.05534, 0.1218)
ob_cube_005.lineart.crease_threshold = 0.0
ob_cube_002.location = (-0.0113, 1.656, 1.292)
ob_cube_002.scale = (1.142, 1.698, 0.0135)
ob_cube_002.lineart.crease_threshold = 0.0
ob_cube_007.location = (-0.889, 3.241, 1.893)
ob_cube_007.scale = (0.1739, -0.1985, 0.2875)
ob_cube_007.lineart.crease_threshold = 0.0
ob_cube_006.location = (0.8871, 3.23, 1.913)
ob_cube_006.scale = (0.1739, -0.1985, 0.2875)
ob_cube_006.lineart.crease_threshold = 0.0
ob_cylinder_005.location = (-0.7258, -2.898, 1.776)
ob_cylinder_005.rotation_euler = (1.571, -0.0, 0.0)
ob_cylinder_005.scale = (0.1982, 0.1982, 0.0703)
ob_cylinder_005.lineart.crease_threshold = 0.0
ob_cylinder_004.location = (0.7872, -2.898, 1.784)
ob_cylinder_004.rotation_euler = (1.571, -0.0, 0.0)
ob_cylinder_004.scale = (0.1982, 0.1982, 0.0703)
ob_cylinder_004.lineart.crease_threshold = 0.0
ob_cube_004.location = (0.002815, -0.4444, 3.279)
ob_cube_004.scale = (1.0, 0.5528, 1.0)
ob_cube_004.lineart.crease_threshold = 0.0
ob_cube_003.location = (-0.02361, 0.06211, 3.212)
ob_cube_003.lineart.crease_threshold = 0.0
ob_cylinder_003.location = (-0.8759, -1.884, 1.204)
ob_cylinder_003.rotation_euler = (-0.0, 1.571, -0.0)
ob_cylinder_003.scale = (0.57, 0.57, 0.1646)
ob_cylinder_003.lineart.crease_threshold = 0.0
ob_cylinder_002.location = (-0.8569, 1.864, 1.153)
ob_cylinder_002.rotation_euler = (-0.0, 1.571, -0.0)
ob_cylinder_002.scale = (0.57, 0.57, 0.1646)
ob_cylinder_002.lineart.crease_threshold = 0.0
ob_cylinder_001.location = (0.8492, 1.861, 1.15)
ob_cylinder_001.rotation_euler = (-0.0, 1.571, -0.0)
ob_cylinder_001.scale = (0.57, 0.57, 0.1646)
ob_cylinder_001.lineart.crease_threshold = 0.0
ob_cylinder.location = (0.8726, -1.901, 1.266)
ob_cylinder.rotation_euler = (-0.0, 1.571, -0.0)
ob_cylinder.scale = (0.57, 0.57, 0.1646)
ob_cylinder.lineart.crease_threshold = 0.0
ob_cube_001.location = (-0.01477, -2.073, 1.775)
ob_cube_001.scale = (1.17, 1.0, 0.4947)
ob_cube_001.lineart.crease_threshold = 0.0
ob_cube.location = (0.0, 0.0, 2.276)
ob_cube.lineart.crease_threshold = 0.0

# ---- collection membership
col_collection_1.objects.link(ob_cube_010)
col_collection_1.objects.link(ob_cube_009)
col_collection_1.objects.link(ob_cube_008)
col_collection_1.objects.link(ob_cube_005)
col_collection_1.objects.link(ob_cube_002)
col_collection_1.objects.link(ob_cube_007)
col_collection_1.objects.link(ob_cube_006)
col_collection_1.objects.link(ob_cylinder_005)
col_collection_1.objects.link(ob_cylinder_004)
col_collection_1.objects.link(ob_cube_004)
col_collection_1.objects.link(ob_cube_003)
col_collection_1.objects.link(ob_cylinder_003)
col_collection_1.objects.link(ob_cylinder_002)
col_collection_1.objects.link(ob_cylinder_001)
col_collection_1.objects.link(ob_cylinder)
col_collection_1.objects.link(ob_cube_001)
col_collection_1.objects.link(ob_cube)

# ---- scene / render settings (as saved in the file)
scene.frame_start = 1; scene.frame_end = 250; scene.frame_set(1)
scene.render.engine = 'BLENDER_EEVEE_NEXT'
scene.render.resolution_percentage = 50
scene.render.dither_intensity = 0.0
scene.cycles.use_denoising = False
scene.cycles.samples = 128
scene.cycles.sampling_pattern = 'TABULATED_SOBOL'
scene.cycles.use_adaptive_sampling = False
scene.cycles.use_light_tree = False
scene.cycles.blur_glossy = 0.0
scene.cycles.sample_clamp_indirect = 0.0
scene.view_settings.view_transform = 'Standard'
bpy.context.view_layer.update()

# ---- added for rendering (the .blend has no active camera and no usable light): camera, sun
cam_auto = bpy.data.cameras.new('AutoCamera')
cam_auto.lens = 50.0
cam_auto.sensor_width = 36.0
cam_auto.clip_end = 1000.0
ob_auto_camera = bpy.data.objects.new('AutoCamera', cam_auto)
scene.collection.objects.link(ob_auto_camera)
ob_auto_camera.location = (7.66824, -9.03189, 8.83673)
ob_auto_camera.rotation_euler = (1.09748, -7.21219e-08, 0.694738)
scene.camera = ob_auto_camera
light_auto_sun = bpy.data.lights.new('AutoSun', 'SUN')
light_auto_sun.energy = 3.0
light_auto_sun.angle = 0.0523599
ob_auto_sun = bpy.data.objects.new('AutoSun', light_auto_sun)
scene.collection.objects.link(ob_auto_sun)
ob_auto_sun.rotation_euler = (0.872665, 0.174533, 0.523599)
bpy.context.view_layer.update()
